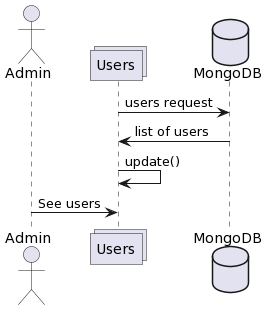

The diagram above was rendered by PlantUML. Its source (embedded in the PNG):
@startuml
actor Admin
collections Users
database MongoDB

Users->MongoDB: users request
MongoDB->Users: list of users
Users->Users: update()
Admin->Users: See users
@enduml